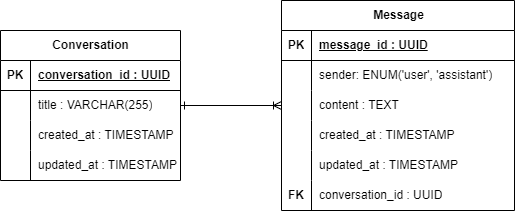

The diagram above was exported from draw.io. Its source (the exported page's mxGraphModel, read from the mxfile embedded in the PNG):
<mxGraphModel dx="724" dy="388" grid="0" gridSize="10" guides="1" tooltips="1" connect="1" arrows="1" fold="1" page="1" pageScale="1" pageWidth="850" pageHeight="1100" math="0" shadow="0">
  <root>
    <mxCell id="0" />
    <mxCell id="1" parent="0" />
    <mxCell id="dXaPMpQUk34_5NRxBVkv-33" style="edgeStyle=orthogonalEdgeStyle;rounded=0;orthogonalLoop=1;jettySize=auto;html=1;endArrow=ERoneToMany;endFill=0;startArrow=ERone;startFill=0;" edge="1" parent="1" source="dXaPMpQUk34_5NRxBVkv-1" target="dXaPMpQUk34_5NRxBVkv-14">
      <mxGeometry relative="1" as="geometry" />
    </mxCell>
    <mxCell id="dXaPMpQUk34_5NRxBVkv-1" value="Conversation" style="shape=table;startSize=30;container=1;collapsible=1;childLayout=tableLayout;fixedRows=1;rowLines=0;fontStyle=1;align=center;resizeLast=1;html=1;" vertex="1" parent="1">
      <mxGeometry x="103" y="213" width="180" height="150" as="geometry" />
    </mxCell>
    <mxCell id="dXaPMpQUk34_5NRxBVkv-2" value="" style="shape=tableRow;horizontal=0;startSize=0;swimlaneHead=0;swimlaneBody=0;fillColor=none;collapsible=0;dropTarget=0;points=[[0,0.5],[1,0.5]];portConstraint=eastwest;top=0;left=0;right=0;bottom=1;" vertex="1" parent="dXaPMpQUk34_5NRxBVkv-1">
      <mxGeometry y="30" width="180" height="30" as="geometry" />
    </mxCell>
    <mxCell id="dXaPMpQUk34_5NRxBVkv-3" value="PK" style="shape=partialRectangle;connectable=0;fillColor=none;top=0;left=0;bottom=0;right=0;fontStyle=1;overflow=hidden;whiteSpace=wrap;html=1;" vertex="1" parent="dXaPMpQUk34_5NRxBVkv-2">
      <mxGeometry width="30" height="30" as="geometry">
        <mxRectangle width="30" height="30" as="alternateBounds" />
      </mxGeometry>
    </mxCell>
    <mxCell id="dXaPMpQUk34_5NRxBVkv-4" value="conversation_id : UUID" style="shape=partialRectangle;connectable=0;fillColor=none;top=0;left=0;bottom=0;right=0;align=left;spacingLeft=6;fontStyle=5;overflow=hidden;whiteSpace=wrap;html=1;" vertex="1" parent="dXaPMpQUk34_5NRxBVkv-2">
      <mxGeometry x="30" width="150" height="30" as="geometry">
        <mxRectangle width="150" height="30" as="alternateBounds" />
      </mxGeometry>
    </mxCell>
    <mxCell id="dXaPMpQUk34_5NRxBVkv-5" value="" style="shape=tableRow;horizontal=0;startSize=0;swimlaneHead=0;swimlaneBody=0;fillColor=none;collapsible=0;dropTarget=0;points=[[0,0.5],[1,0.5]];portConstraint=eastwest;top=0;left=0;right=0;bottom=0;" vertex="1" parent="dXaPMpQUk34_5NRxBVkv-1">
      <mxGeometry y="60" width="180" height="30" as="geometry" />
    </mxCell>
    <mxCell id="dXaPMpQUk34_5NRxBVkv-6" value="" style="shape=partialRectangle;connectable=0;fillColor=none;top=0;left=0;bottom=0;right=0;editable=1;overflow=hidden;whiteSpace=wrap;html=1;" vertex="1" parent="dXaPMpQUk34_5NRxBVkv-5">
      <mxGeometry width="30" height="30" as="geometry">
        <mxRectangle width="30" height="30" as="alternateBounds" />
      </mxGeometry>
    </mxCell>
    <mxCell id="dXaPMpQUk34_5NRxBVkv-7" value="title : VARCHAR(255)" style="shape=partialRectangle;connectable=0;fillColor=none;top=0;left=0;bottom=0;right=0;align=left;spacingLeft=6;overflow=hidden;whiteSpace=wrap;html=1;" vertex="1" parent="dXaPMpQUk34_5NRxBVkv-5">
      <mxGeometry x="30" width="150" height="30" as="geometry">
        <mxRectangle width="150" height="30" as="alternateBounds" />
      </mxGeometry>
    </mxCell>
    <mxCell id="dXaPMpQUk34_5NRxBVkv-8" value="" style="shape=tableRow;horizontal=0;startSize=0;swimlaneHead=0;swimlaneBody=0;fillColor=none;collapsible=0;dropTarget=0;points=[[0,0.5],[1,0.5]];portConstraint=eastwest;top=0;left=0;right=0;bottom=0;" vertex="1" parent="dXaPMpQUk34_5NRxBVkv-1">
      <mxGeometry y="90" width="180" height="30" as="geometry" />
    </mxCell>
    <mxCell id="dXaPMpQUk34_5NRxBVkv-9" value="" style="shape=partialRectangle;connectable=0;fillColor=none;top=0;left=0;bottom=0;right=0;editable=1;overflow=hidden;whiteSpace=wrap;html=1;" vertex="1" parent="dXaPMpQUk34_5NRxBVkv-8">
      <mxGeometry width="30" height="30" as="geometry">
        <mxRectangle width="30" height="30" as="alternateBounds" />
      </mxGeometry>
    </mxCell>
    <mxCell id="dXaPMpQUk34_5NRxBVkv-10" value="created_at : TIMESTAMP" style="shape=partialRectangle;connectable=0;fillColor=none;top=0;left=0;bottom=0;right=0;align=left;spacingLeft=6;overflow=hidden;whiteSpace=wrap;html=1;" vertex="1" parent="dXaPMpQUk34_5NRxBVkv-8">
      <mxGeometry x="30" width="150" height="30" as="geometry">
        <mxRectangle width="150" height="30" as="alternateBounds" />
      </mxGeometry>
    </mxCell>
    <mxCell id="dXaPMpQUk34_5NRxBVkv-11" value="" style="shape=tableRow;horizontal=0;startSize=0;swimlaneHead=0;swimlaneBody=0;fillColor=none;collapsible=0;dropTarget=0;points=[[0,0.5],[1,0.5]];portConstraint=eastwest;top=0;left=0;right=0;bottom=0;" vertex="1" parent="dXaPMpQUk34_5NRxBVkv-1">
      <mxGeometry y="120" width="180" height="30" as="geometry" />
    </mxCell>
    <mxCell id="dXaPMpQUk34_5NRxBVkv-12" value="" style="shape=partialRectangle;connectable=0;fillColor=none;top=0;left=0;bottom=0;right=0;editable=1;overflow=hidden;whiteSpace=wrap;html=1;" vertex="1" parent="dXaPMpQUk34_5NRxBVkv-11">
      <mxGeometry width="30" height="30" as="geometry">
        <mxRectangle width="30" height="30" as="alternateBounds" />
      </mxGeometry>
    </mxCell>
    <mxCell id="dXaPMpQUk34_5NRxBVkv-13" value="updated_at : TIMESTAMP" style="shape=partialRectangle;connectable=0;fillColor=none;top=0;left=0;bottom=0;right=0;align=left;spacingLeft=6;overflow=hidden;whiteSpace=wrap;html=1;" vertex="1" parent="dXaPMpQUk34_5NRxBVkv-11">
      <mxGeometry x="30" width="150" height="30" as="geometry">
        <mxRectangle width="150" height="30" as="alternateBounds" />
      </mxGeometry>
    </mxCell>
    <mxCell id="dXaPMpQUk34_5NRxBVkv-14" value="Message" style="shape=table;startSize=30;container=1;collapsible=1;childLayout=tableLayout;fixedRows=1;rowLines=0;fontStyle=1;align=center;resizeLast=1;html=1;" vertex="1" parent="1">
      <mxGeometry x="384" y="183" width="233" height="210" as="geometry" />
    </mxCell>
    <mxCell id="dXaPMpQUk34_5NRxBVkv-15" value="" style="shape=tableRow;horizontal=0;startSize=0;swimlaneHead=0;swimlaneBody=0;fillColor=none;collapsible=0;dropTarget=0;points=[[0,0.5],[1,0.5]];portConstraint=eastwest;top=0;left=0;right=0;bottom=1;" vertex="1" parent="dXaPMpQUk34_5NRxBVkv-14">
      <mxGeometry y="30" width="233" height="30" as="geometry" />
    </mxCell>
    <mxCell id="dXaPMpQUk34_5NRxBVkv-16" value="PK" style="shape=partialRectangle;connectable=0;fillColor=none;top=0;left=0;bottom=0;right=0;fontStyle=1;overflow=hidden;whiteSpace=wrap;html=1;" vertex="1" parent="dXaPMpQUk34_5NRxBVkv-15">
      <mxGeometry width="30" height="30" as="geometry">
        <mxRectangle width="30" height="30" as="alternateBounds" />
      </mxGeometry>
    </mxCell>
    <mxCell id="dXaPMpQUk34_5NRxBVkv-17" value="message_id : UUID" style="shape=partialRectangle;connectable=0;fillColor=none;top=0;left=0;bottom=0;right=0;align=left;spacingLeft=6;fontStyle=5;overflow=hidden;whiteSpace=wrap;html=1;" vertex="1" parent="dXaPMpQUk34_5NRxBVkv-15">
      <mxGeometry x="30" width="203" height="30" as="geometry">
        <mxRectangle width="203" height="30" as="alternateBounds" />
      </mxGeometry>
    </mxCell>
    <mxCell id="dXaPMpQUk34_5NRxBVkv-18" value="" style="shape=tableRow;horizontal=0;startSize=0;swimlaneHead=0;swimlaneBody=0;fillColor=none;collapsible=0;dropTarget=0;points=[[0,0.5],[1,0.5]];portConstraint=eastwest;top=0;left=0;right=0;bottom=0;" vertex="1" parent="dXaPMpQUk34_5NRxBVkv-14">
      <mxGeometry y="60" width="233" height="30" as="geometry" />
    </mxCell>
    <mxCell id="dXaPMpQUk34_5NRxBVkv-19" value="" style="shape=partialRectangle;connectable=0;fillColor=none;top=0;left=0;bottom=0;right=0;editable=1;overflow=hidden;whiteSpace=wrap;html=1;" vertex="1" parent="dXaPMpQUk34_5NRxBVkv-18">
      <mxGeometry width="30" height="30" as="geometry">
        <mxRectangle width="30" height="30" as="alternateBounds" />
      </mxGeometry>
    </mxCell>
    <mxCell id="dXaPMpQUk34_5NRxBVkv-20" value="sender: ENUM('user', 'assistant')" style="shape=partialRectangle;connectable=0;fillColor=none;top=0;left=0;bottom=0;right=0;align=left;spacingLeft=6;overflow=hidden;whiteSpace=wrap;html=1;" vertex="1" parent="dXaPMpQUk34_5NRxBVkv-18">
      <mxGeometry x="30" width="203" height="30" as="geometry">
        <mxRectangle width="203" height="30" as="alternateBounds" />
      </mxGeometry>
    </mxCell>
    <mxCell id="dXaPMpQUk34_5NRxBVkv-21" value="" style="shape=tableRow;horizontal=0;startSize=0;swimlaneHead=0;swimlaneBody=0;fillColor=none;collapsible=0;dropTarget=0;points=[[0,0.5],[1,0.5]];portConstraint=eastwest;top=0;left=0;right=0;bottom=0;" vertex="1" parent="dXaPMpQUk34_5NRxBVkv-14">
      <mxGeometry y="90" width="233" height="30" as="geometry" />
    </mxCell>
    <mxCell id="dXaPMpQUk34_5NRxBVkv-22" value="" style="shape=partialRectangle;connectable=0;fillColor=none;top=0;left=0;bottom=0;right=0;editable=1;overflow=hidden;whiteSpace=wrap;html=1;" vertex="1" parent="dXaPMpQUk34_5NRxBVkv-21">
      <mxGeometry width="30" height="30" as="geometry">
        <mxRectangle width="30" height="30" as="alternateBounds" />
      </mxGeometry>
    </mxCell>
    <mxCell id="dXaPMpQUk34_5NRxBVkv-23" value="content : TEXT" style="shape=partialRectangle;connectable=0;fillColor=none;top=0;left=0;bottom=0;right=0;align=left;spacingLeft=6;overflow=hidden;whiteSpace=wrap;html=1;" vertex="1" parent="dXaPMpQUk34_5NRxBVkv-21">
      <mxGeometry x="30" width="203" height="30" as="geometry">
        <mxRectangle width="203" height="30" as="alternateBounds" />
      </mxGeometry>
    </mxCell>
    <mxCell id="dXaPMpQUk34_5NRxBVkv-27" style="shape=tableRow;horizontal=0;startSize=0;swimlaneHead=0;swimlaneBody=0;fillColor=none;collapsible=0;dropTarget=0;points=[[0,0.5],[1,0.5]];portConstraint=eastwest;top=0;left=0;right=0;bottom=0;" vertex="1" parent="dXaPMpQUk34_5NRxBVkv-14">
      <mxGeometry y="120" width="233" height="30" as="geometry" />
    </mxCell>
    <mxCell id="dXaPMpQUk34_5NRxBVkv-28" style="shape=partialRectangle;connectable=0;fillColor=none;top=0;left=0;bottom=0;right=0;editable=1;overflow=hidden;whiteSpace=wrap;html=1;" vertex="1" parent="dXaPMpQUk34_5NRxBVkv-27">
      <mxGeometry width="30" height="30" as="geometry">
        <mxRectangle width="30" height="30" as="alternateBounds" />
      </mxGeometry>
    </mxCell>
    <mxCell id="dXaPMpQUk34_5NRxBVkv-29" value="created_at : TIMESTAMP" style="shape=partialRectangle;connectable=0;fillColor=none;top=0;left=0;bottom=0;right=0;align=left;spacingLeft=6;overflow=hidden;whiteSpace=wrap;html=1;" vertex="1" parent="dXaPMpQUk34_5NRxBVkv-27">
      <mxGeometry x="30" width="203" height="30" as="geometry">
        <mxRectangle width="203" height="30" as="alternateBounds" />
      </mxGeometry>
    </mxCell>
    <mxCell id="dXaPMpQUk34_5NRxBVkv-24" value="" style="shape=tableRow;horizontal=0;startSize=0;swimlaneHead=0;swimlaneBody=0;fillColor=none;collapsible=0;dropTarget=0;points=[[0,0.5],[1,0.5]];portConstraint=eastwest;top=0;left=0;right=0;bottom=0;" vertex="1" parent="dXaPMpQUk34_5NRxBVkv-14">
      <mxGeometry y="150" width="233" height="30" as="geometry" />
    </mxCell>
    <mxCell id="dXaPMpQUk34_5NRxBVkv-25" value="" style="shape=partialRectangle;connectable=0;fillColor=none;top=0;left=0;bottom=0;right=0;editable=1;overflow=hidden;whiteSpace=wrap;html=1;" vertex="1" parent="dXaPMpQUk34_5NRxBVkv-24">
      <mxGeometry width="30" height="30" as="geometry">
        <mxRectangle width="30" height="30" as="alternateBounds" />
      </mxGeometry>
    </mxCell>
    <mxCell id="dXaPMpQUk34_5NRxBVkv-26" value="updated_at : TIMESTAMP" style="shape=partialRectangle;connectable=0;fillColor=none;top=0;left=0;bottom=0;right=0;align=left;spacingLeft=6;overflow=hidden;whiteSpace=wrap;html=1;" vertex="1" parent="dXaPMpQUk34_5NRxBVkv-24">
      <mxGeometry x="30" width="203" height="30" as="geometry">
        <mxRectangle width="203" height="30" as="alternateBounds" />
      </mxGeometry>
    </mxCell>
    <mxCell id="dXaPMpQUk34_5NRxBVkv-30" style="shape=tableRow;horizontal=0;startSize=0;swimlaneHead=0;swimlaneBody=0;fillColor=none;collapsible=0;dropTarget=0;points=[[0,0.5],[1,0.5]];portConstraint=eastwest;top=0;left=0;right=0;bottom=0;" vertex="1" parent="dXaPMpQUk34_5NRxBVkv-14">
      <mxGeometry y="180" width="233" height="30" as="geometry" />
    </mxCell>
    <mxCell id="dXaPMpQUk34_5NRxBVkv-31" value="&lt;b&gt;FK&lt;/b&gt;" style="shape=partialRectangle;connectable=0;fillColor=none;top=0;left=0;bottom=0;right=0;editable=1;overflow=hidden;whiteSpace=wrap;html=1;" vertex="1" parent="dXaPMpQUk34_5NRxBVkv-30">
      <mxGeometry width="30" height="30" as="geometry">
        <mxRectangle width="30" height="30" as="alternateBounds" />
      </mxGeometry>
    </mxCell>
    <mxCell id="dXaPMpQUk34_5NRxBVkv-32" value="conversation_id : UUID" style="shape=partialRectangle;connectable=0;fillColor=none;top=0;left=0;bottom=0;right=0;align=left;spacingLeft=6;overflow=hidden;whiteSpace=wrap;html=1;" vertex="1" parent="dXaPMpQUk34_5NRxBVkv-30">
      <mxGeometry x="30" width="203" height="30" as="geometry">
        <mxRectangle width="203" height="30" as="alternateBounds" />
      </mxGeometry>
    </mxCell>
  </root>
</mxGraphModel>